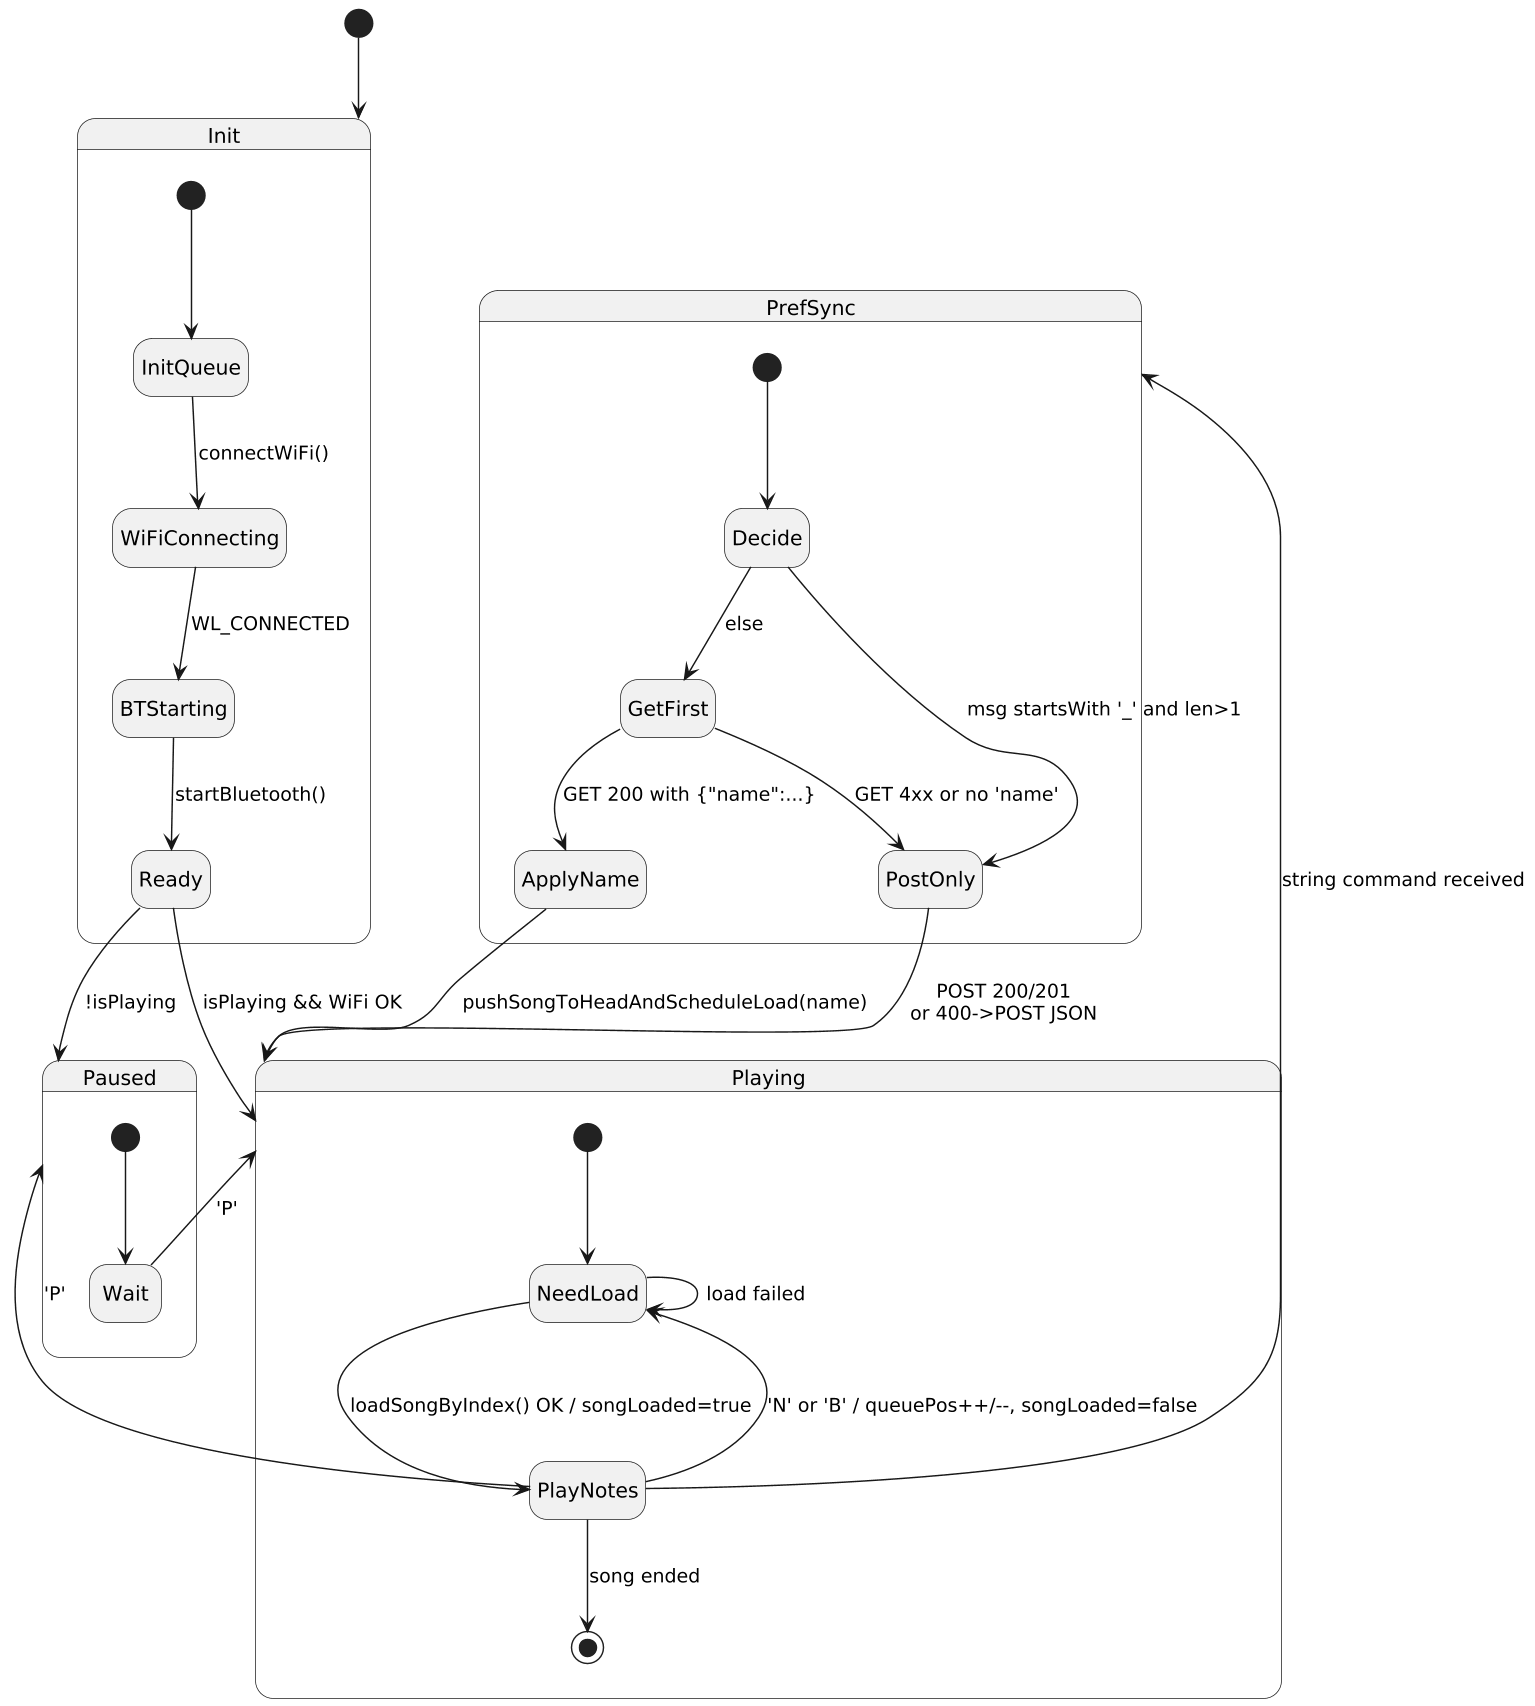

The diagram above was rendered by PlantUML. Its source (embedded in the PNG):
@startuml
skinparam dpi 140
hide empty description

[*] --> Init
state Init {
  [*] --> InitQueue
  InitQueue --> WiFiConnecting : connectWiFi()
  WiFiConnecting --> BTStarting : WL_CONNECTED
  BTStarting --> Ready : startBluetooth()
}

Ready --> Playing : isPlaying && WiFi OK
Ready --> Paused  : !isPlaying

state Playing {
  [*] --> NeedLoad
  NeedLoad --> PlayNotes : loadSongByIndex() OK / songLoaded=true
  NeedLoad --> NeedLoad : load failed

  PlayNotes --> NeedLoad : 'N' or 'B' / queuePos++/--, songLoaded=false
  PlayNotes --> Paused   : 'P'
  PlayNotes --> PS       : string command received
  PlayNotes --> [*]      : song ended
}

state Paused {
  [*] --> Wait
  Wait --> Playing : 'P'
}

state "PrefSync" as PS {
  [*] --> Decide
  Decide --> PostOnly : msg startsWith '_' and len>1
  Decide --> GetFirst : else
  PostOnly --> Playing : POST 200/201\nor 400->POST JSON
  GetFirst --> ApplyName : GET 200 with {"name":...}
  ApplyName --> Playing  : pushSongToHeadAndScheduleLoad(name)
  GetFirst --> PostOnly  : GET 4xx or no 'name'
}
@enduml